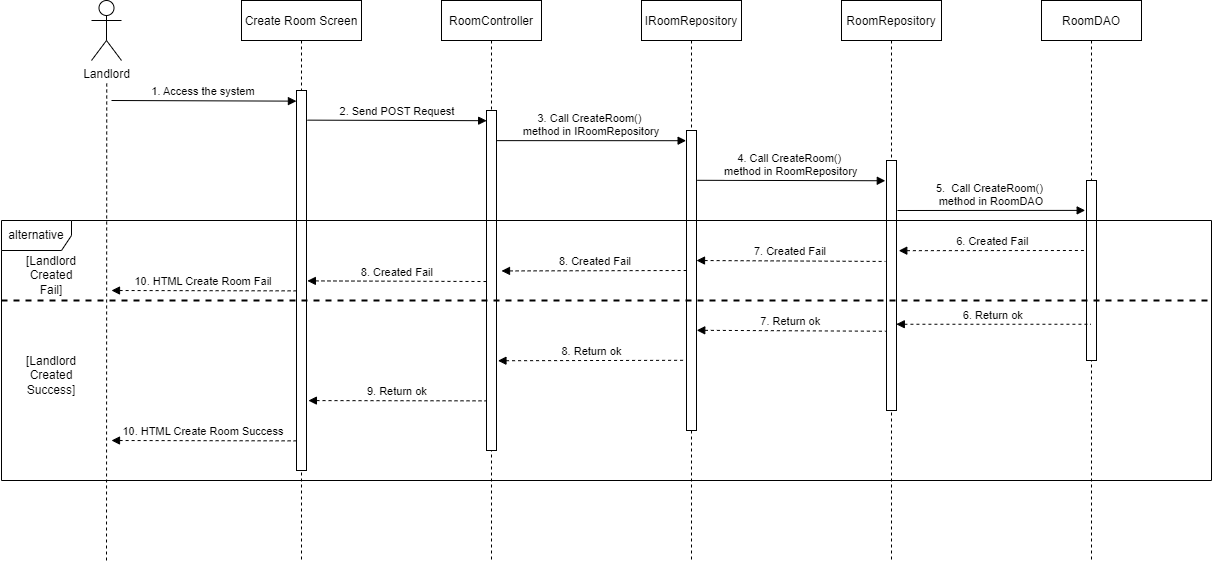

The diagram above was exported from draw.io. Its source (the exported page's mxGraphModel, read from the mxfile embedded in the PNG):
<mxGraphModel dx="2272" dy="705" grid="1" gridSize="10" guides="1" tooltips="1" connect="1" arrows="1" fold="1" page="1" pageScale="1" pageWidth="850" pageHeight="1100" math="0" shadow="0">
  <root>
    <mxCell id="0" />
    <mxCell id="1" parent="0" />
    <mxCell id="3nuBFxr9cyL0pnOWT2aG-1" value="Create Room Screen" style="shape=umlLifeline;perimeter=lifelinePerimeter;container=1;collapsible=0;recursiveResize=0;rounded=0;shadow=0;strokeWidth=1;" parent="1" vertex="1">
      <mxGeometry x="120" y="80" width="120" height="560" as="geometry" />
    </mxCell>
    <mxCell id="3nuBFxr9cyL0pnOWT2aG-2" value="" style="points=[];perimeter=orthogonalPerimeter;rounded=0;shadow=0;strokeWidth=1;" parent="3nuBFxr9cyL0pnOWT2aG-1" vertex="1">
      <mxGeometry x="55" y="90" width="10" height="380" as="geometry" />
    </mxCell>
    <mxCell id="3nuBFxr9cyL0pnOWT2aG-5" value="RoomController" style="shape=umlLifeline;perimeter=lifelinePerimeter;container=1;collapsible=0;recursiveResize=0;rounded=0;shadow=0;strokeWidth=1;" parent="1" vertex="1">
      <mxGeometry x="320" y="80" width="100" height="560" as="geometry" />
    </mxCell>
    <mxCell id="3nuBFxr9cyL0pnOWT2aG-6" value="" style="points=[];perimeter=orthogonalPerimeter;rounded=0;shadow=0;strokeWidth=1;" parent="3nuBFxr9cyL0pnOWT2aG-5" vertex="1">
      <mxGeometry x="45" y="110" width="10" height="340" as="geometry" />
    </mxCell>
    <mxCell id="0T0H5QkzZAWUkB1B0dbA-1" value="Landlord" style="shape=umlActor;verticalLabelPosition=bottom;verticalAlign=top;html=1;outlineConnect=0;" parent="1" vertex="1">
      <mxGeometry x="-30" y="80" width="30" height="60" as="geometry" />
    </mxCell>
    <mxCell id="0T0H5QkzZAWUkB1B0dbA-5" value="" style="endArrow=none;dashed=1;html=1;rounded=0;startArrow=none;" parent="1" edge="1">
      <mxGeometry width="50" height="50" relative="1" as="geometry">
        <mxPoint x="-15" y="640" as="sourcePoint" />
        <mxPoint x="-14.75" y="160" as="targetPoint" />
      </mxGeometry>
    </mxCell>
    <mxCell id="0T0H5QkzZAWUkB1B0dbA-10" value="1. Access the system" style="verticalAlign=bottom;endArrow=block;entryX=-0.007;entryY=0.028;shadow=0;strokeWidth=1;entryDx=0;entryDy=0;entryPerimeter=0;" parent="1" target="3nuBFxr9cyL0pnOWT2aG-2" edge="1">
      <mxGeometry relative="1" as="geometry">
        <mxPoint x="-10" y="180" as="sourcePoint" />
        <mxPoint x="160" y="180.0000000000001" as="targetPoint" />
      </mxGeometry>
    </mxCell>
    <mxCell id="70r14ec3nPABJXR-AIMT-2" value="2. Send POST Request" style="verticalAlign=bottom;endArrow=block;shadow=0;strokeWidth=1;entryX=0.016;entryY=0.03;entryDx=0;entryDy=0;entryPerimeter=0;exitX=1.094;exitY=0.078;exitDx=0;exitDy=0;exitPerimeter=0;" parent="1" source="3nuBFxr9cyL0pnOWT2aG-2" target="3nuBFxr9cyL0pnOWT2aG-6" edge="1">
      <mxGeometry relative="1" as="geometry">
        <mxPoint x="190" y="190" as="sourcePoint" />
        <mxPoint x="360" y="189" as="targetPoint" />
      </mxGeometry>
    </mxCell>
    <mxCell id="70r14ec3nPABJXR-AIMT-3" value="IRoomRepository" style="shape=umlLifeline;perimeter=lifelinePerimeter;container=1;collapsible=0;recursiveResize=0;rounded=0;shadow=0;strokeWidth=1;" parent="1" vertex="1">
      <mxGeometry x="520" y="80" width="100" height="560" as="geometry" />
    </mxCell>
    <mxCell id="70r14ec3nPABJXR-AIMT-4" value="" style="points=[];perimeter=orthogonalPerimeter;rounded=0;shadow=0;strokeWidth=1;" parent="70r14ec3nPABJXR-AIMT-3" vertex="1">
      <mxGeometry x="45" y="130" width="10" height="300" as="geometry" />
    </mxCell>
    <mxCell id="70r14ec3nPABJXR-AIMT-11" value="3. Call CreateRoom()  &#10;method in IRoomRepository" style="verticalAlign=bottom;endArrow=block;shadow=0;strokeWidth=1;entryX=-0.037;entryY=0.034;entryDx=0;entryDy=0;entryPerimeter=0;exitX=1.019;exitY=0.159;exitDx=0;exitDy=0;exitPerimeter=0;" parent="70r14ec3nPABJXR-AIMT-3" target="70r14ec3nPABJXR-AIMT-4" edge="1">
      <mxGeometry relative="1" as="geometry">
        <mxPoint x="-144.9999999999995" y="140.1299999999998" as="sourcePoint" />
        <mxPoint x="33.55000000000018" y="140.00000000000014" as="targetPoint" />
      </mxGeometry>
    </mxCell>
    <mxCell id="70r14ec3nPABJXR-AIMT-7" value="RoomRepository" style="shape=umlLifeline;perimeter=lifelinePerimeter;container=1;collapsible=0;recursiveResize=0;rounded=0;shadow=0;strokeWidth=1;" parent="1" vertex="1">
      <mxGeometry x="720" y="80" width="100" height="560" as="geometry" />
    </mxCell>
    <mxCell id="70r14ec3nPABJXR-AIMT-8" value="" style="points=[];perimeter=orthogonalPerimeter;rounded=0;shadow=0;strokeWidth=1;" parent="70r14ec3nPABJXR-AIMT-7" vertex="1">
      <mxGeometry x="45" y="160" width="10" height="250" as="geometry" />
    </mxCell>
    <mxCell id="ROMO0A2cMg_f4_xW7JvH-2" value="6. Created Fail" style="verticalAlign=bottom;endArrow=none;shadow=0;strokeWidth=1;entryX=-0.102;entryY=0.689;entryDx=0;entryDy=0;entryPerimeter=0;endFill=0;startArrow=block;startFill=1;dashed=1;exitX=1.126;exitY=0.479;exitDx=0;exitDy=0;exitPerimeter=0;" parent="70r14ec3nPABJXR-AIMT-7" edge="1">
      <mxGeometry relative="1" as="geometry">
        <mxPoint x="57.2800000000002" y="250.18" as="sourcePoint" />
        <mxPoint x="245" y="249.99999999999994" as="targetPoint" />
      </mxGeometry>
    </mxCell>
    <mxCell id="70r14ec3nPABJXR-AIMT-9" value="RoomDAO" style="shape=umlLifeline;perimeter=lifelinePerimeter;container=1;collapsible=0;recursiveResize=0;rounded=0;shadow=0;strokeWidth=1;" parent="1" vertex="1">
      <mxGeometry x="920" y="80" width="100" height="560" as="geometry" />
    </mxCell>
    <mxCell id="70r14ec3nPABJXR-AIMT-10" value="" style="points=[];perimeter=orthogonalPerimeter;rounded=0;shadow=0;strokeWidth=1;" parent="70r14ec3nPABJXR-AIMT-9" vertex="1">
      <mxGeometry x="45" y="180" width="10" height="180" as="geometry" />
    </mxCell>
    <mxCell id="70r14ec3nPABJXR-AIMT-12" value="4. Call CreateRoom() &#10;method in RoomRepository" style="verticalAlign=bottom;endArrow=block;shadow=0;strokeWidth=1;exitX=1.076;exitY=0.166;exitDx=0;exitDy=0;exitPerimeter=0;entryX=-0.12;entryY=0.081;entryDx=0;entryDy=0;entryPerimeter=0;" parent="1" source="70r14ec3nPABJXR-AIMT-4" target="70r14ec3nPABJXR-AIMT-8" edge="1">
      <mxGeometry relative="1" as="geometry">
        <mxPoint x="580.0000000000005" y="240.68999999999977" as="sourcePoint" />
        <mxPoint x="750" y="240" as="targetPoint" />
      </mxGeometry>
    </mxCell>
    <mxCell id="70r14ec3nPABJXR-AIMT-13" value="5.  Call CreateRoom() &#10;method in RoomDAO" style="verticalAlign=bottom;endArrow=block;shadow=0;strokeWidth=1;exitX=1.097;exitY=0.2;exitDx=0;exitDy=0;exitPerimeter=0;entryX=-0.131;entryY=0.166;entryDx=0;entryDy=0;entryPerimeter=0;" parent="1" source="70r14ec3nPABJXR-AIMT-8" target="70r14ec3nPABJXR-AIMT-10" edge="1">
      <mxGeometry relative="1" as="geometry">
        <mxPoint x="780" y="259.71999999999997" as="sourcePoint" />
        <mxPoint x="960" y="260" as="targetPoint" />
      </mxGeometry>
    </mxCell>
    <mxCell id="70r14ec3nPABJXR-AIMT-14" value="6. Return ok" style="verticalAlign=bottom;endArrow=none;shadow=0;strokeWidth=1;endFill=0;startArrow=block;startFill=1;dashed=1;exitX=0.98;exitY=0.655;exitDx=0;exitDy=0;exitPerimeter=0;" parent="1" source="70r14ec3nPABJXR-AIMT-8" target="70r14ec3nPABJXR-AIMT-9" edge="1">
      <mxGeometry relative="1" as="geometry">
        <mxPoint x="780" y="390" as="sourcePoint" />
        <mxPoint x="960.1399999999999" y="310.1599999999999" as="targetPoint" />
      </mxGeometry>
    </mxCell>
    <mxCell id="70r14ec3nPABJXR-AIMT-15" value="7. Return ok" style="verticalAlign=bottom;endArrow=none;shadow=0;strokeWidth=1;endFill=0;startArrow=block;startFill=1;dashed=1;exitX=1.025;exitY=0.666;exitDx=0;exitDy=0;exitPerimeter=0;entryX=-0.079;entryY=0.683;entryDx=0;entryDy=0;entryPerimeter=0;" parent="1" source="70r14ec3nPABJXR-AIMT-4" target="70r14ec3nPABJXR-AIMT-8" edge="1">
      <mxGeometry relative="1" as="geometry">
        <mxPoint x="579.9999999999999" y="350" as="sourcePoint" />
        <mxPoint x="769.4500000000002" y="350" as="targetPoint" />
      </mxGeometry>
    </mxCell>
    <mxCell id="70r14ec3nPABJXR-AIMT-16" value="8. Return ok" style="verticalAlign=bottom;endArrow=none;shadow=0;strokeWidth=1;entryX=-0.109;entryY=0.766;entryDx=0;entryDy=0;entryPerimeter=0;endFill=0;startArrow=block;startFill=1;dashed=1;exitX=1.145;exitY=0.736;exitDx=0;exitDy=0;exitPerimeter=0;" parent="1" source="3nuBFxr9cyL0pnOWT2aG-6" target="70r14ec3nPABJXR-AIMT-4" edge="1">
      <mxGeometry relative="1" as="geometry">
        <mxPoint x="380" y="390" as="sourcePoint" />
        <mxPoint x="569.4500000000003" y="390" as="targetPoint" />
      </mxGeometry>
    </mxCell>
    <mxCell id="70r14ec3nPABJXR-AIMT-17" value="9. Return ok" style="verticalAlign=bottom;endArrow=none;shadow=0;strokeWidth=1;entryX=-0.049;entryY=0.854;entryDx=0;entryDy=0;entryPerimeter=0;endFill=0;startArrow=block;startFill=1;dashed=1;exitX=1.19;exitY=0.816;exitDx=0;exitDy=0;exitPerimeter=0;" parent="1" source="3nuBFxr9cyL0pnOWT2aG-2" target="3nuBFxr9cyL0pnOWT2aG-6" edge="1">
      <mxGeometry relative="1" as="geometry">
        <mxPoint x="180" y="390" as="sourcePoint" />
        <mxPoint x="369.4500000000003" y="390" as="targetPoint" />
      </mxGeometry>
    </mxCell>
    <mxCell id="70r14ec3nPABJXR-AIMT-18" value="10. HTML Create Room Success" style="verticalAlign=bottom;endArrow=none;shadow=0;strokeWidth=1;entryX=-0.034;entryY=0.922;entryDx=0;entryDy=0;entryPerimeter=0;endFill=0;startArrow=block;startFill=1;dashed=1;" parent="1" target="3nuBFxr9cyL0pnOWT2aG-2" edge="1">
      <mxGeometry relative="1" as="geometry">
        <mxPoint x="-10" y="520" as="sourcePoint" />
        <mxPoint x="179.45000000000027" y="400" as="targetPoint" />
      </mxGeometry>
    </mxCell>
    <mxCell id="ROMO0A2cMg_f4_xW7JvH-1" value="alternative" style="shape=umlFrame;whiteSpace=wrap;html=1;width=70;height=30;" parent="1" vertex="1">
      <mxGeometry x="-120" y="300" width="1210" height="260" as="geometry" />
    </mxCell>
    <mxCell id="ROMO0A2cMg_f4_xW7JvH-3" value="7. Created Fail" style="verticalAlign=bottom;endArrow=none;shadow=0;strokeWidth=1;endFill=0;startArrow=block;startFill=1;dashed=1;exitX=1.025;exitY=0.666;exitDx=0;exitDy=0;exitPerimeter=0;entryX=-0.079;entryY=0.683;entryDx=0;entryDy=0;entryPerimeter=0;" parent="1" edge="1">
      <mxGeometry relative="1" as="geometry">
        <mxPoint x="575" y="339.99999999999994" as="sourcePoint" />
        <mxPoint x="763.96" y="340.95" as="targetPoint" />
      </mxGeometry>
    </mxCell>
    <mxCell id="ROMO0A2cMg_f4_xW7JvH-4" value="8. Created Fail" style="verticalAlign=bottom;endArrow=none;shadow=0;strokeWidth=1;entryX=-0.109;entryY=0.766;entryDx=0;entryDy=0;entryPerimeter=0;endFill=0;startArrow=block;startFill=1;dashed=1;exitX=1.145;exitY=0.736;exitDx=0;exitDy=0;exitPerimeter=0;" parent="1" edge="1">
      <mxGeometry relative="1" as="geometry">
        <mxPoint x="379.99999999999983" y="350.44" as="sourcePoint" />
        <mxPoint x="567.4599999999998" y="349.99999999999994" as="targetPoint" />
      </mxGeometry>
    </mxCell>
    <mxCell id="ROMO0A2cMg_f4_xW7JvH-5" value="8. Created Fail" style="verticalAlign=bottom;endArrow=none;shadow=0;strokeWidth=1;entryX=0;entryY=0.503;entryDx=0;entryDy=0;entryPerimeter=0;endFill=0;startArrow=block;startFill=1;dashed=1;exitX=1.085;exitY=0.501;exitDx=0;exitDy=0;exitPerimeter=0;" parent="1" source="3nuBFxr9cyL0pnOWT2aG-2" target="3nuBFxr9cyL0pnOWT2aG-6" edge="1">
      <mxGeometry relative="1" as="geometry">
        <mxPoint x="160" y="359.94000000000005" as="sourcePoint" />
        <mxPoint x="347.46000000000004" y="359.5" as="targetPoint" />
      </mxGeometry>
    </mxCell>
    <mxCell id="ROMO0A2cMg_f4_xW7JvH-6" value="10. HTML Create Room Fail" style="verticalAlign=bottom;endArrow=none;shadow=0;strokeWidth=1;entryX=-0.034;entryY=0.922;entryDx=0;entryDy=0;entryPerimeter=0;endFill=0;startArrow=block;startFill=1;dashed=1;" parent="1" edge="1">
      <mxGeometry relative="1" as="geometry">
        <mxPoint x="-10.000000000000455" y="369.9999999999998" as="sourcePoint" />
        <mxPoint x="174.6599999999994" y="370.3600000000001" as="targetPoint" />
      </mxGeometry>
    </mxCell>
    <mxCell id="ROMO0A2cMg_f4_xW7JvH-9" value="" style="endArrow=none;dashed=1;html=1;strokeWidth=2;rounded=0;" parent="1" edge="1">
      <mxGeometry width="50" height="50" relative="1" as="geometry">
        <mxPoint x="-120" y="380" as="sourcePoint" />
        <mxPoint x="1090" y="380" as="targetPoint" />
      </mxGeometry>
    </mxCell>
    <mxCell id="ROMO0A2cMg_f4_xW7JvH-10" value="[Landlord Created Success]" style="text;html=1;strokeColor=none;fillColor=none;align=center;verticalAlign=middle;whiteSpace=wrap;rounded=0;" parent="1" vertex="1">
      <mxGeometry x="-100" y="440" width="60" height="30" as="geometry" />
    </mxCell>
    <mxCell id="ROMO0A2cMg_f4_xW7JvH-11" value="[Landlord Created Fail]" style="text;html=1;strokeColor=none;fillColor=none;align=center;verticalAlign=middle;whiteSpace=wrap;rounded=0;" parent="1" vertex="1">
      <mxGeometry x="-100" y="340" width="60" height="30" as="geometry" />
    </mxCell>
  </root>
</mxGraphModel>